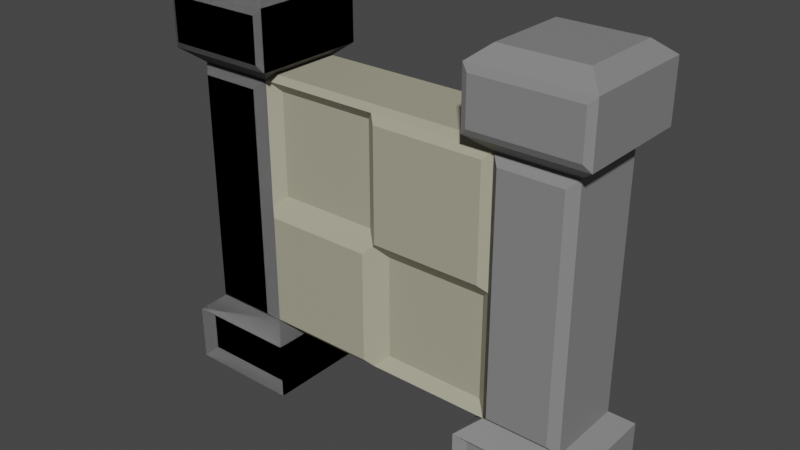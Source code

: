 # Source: part_1.blend  (saved by Blender 3.6.13; exported with 4.5.12 LTS)
import bpy
from mathutils import Matrix  # noqa: F401  (used for matrix-valued properties, if any)

bpy.ops.wm.read_factory_settings(use_empty=True)
scene = bpy.context.scene
scene.name = 'Scene'

# ---- collections
col_collection = bpy.data.collections.new('Collection'); scene.collection.children.link(col_collection)

# ---- materials (node trees are filled in below, after node groups)
mat_main = bpy.data.materials.new('main')
mat_main.use_transparent_shadow = False
mat_3 = bpy.data.materials.new('3')
mat_3.use_transparent_shadow = False

# ---- material node trees
mat_main.use_nodes = True; mat_main.node_tree.nodes.clear()
_N = mat_main.node_tree.nodes; _L = mat_main.node_tree.links
n0 = _N.new('ShaderNodeBsdfPrincipled'); n0.name = 'Principled BSDF'; n0.location = (10, 300)
n0.distribution = 'GGX'
n0.subsurface_method = 'RANDOM_WALK_SKIN'
n0.inputs[0].default_value = (0.233, 0.233, 0.233, 1.0)
n0.inputs[3].default_value = 1.45
n0.inputs[27].default_value = (0.0, 0.0, 0.0, 1.0)
n0.inputs[28].default_value = 1.0
n1 = _N.new('ShaderNodeOutputMaterial'); n1.name = 'Material Output'; n1.location = (300, 300)
_L.new(n0.outputs[0], n1.inputs[0])
n1.is_active_output = True
mat_3.use_nodes = True; mat_3.node_tree.nodes.clear()
_N = mat_3.node_tree.nodes; _L = mat_3.node_tree.links
n0 = _N.new('ShaderNodeBsdfPrincipled'); n0.name = 'Principled BSDF'; n0.location = (10, 300)
n0.distribution = 'GGX'
n0.subsurface_method = 'RANDOM_WALK_SKIN'
n0.inputs[0].default_value = (0.402, 0.3844, 0.2795, 1.0)
n0.inputs[3].default_value = 1.45
n0.inputs[27].default_value = (0.0, 0.0, 0.0, 1.0)
n0.inputs[28].default_value = 1.0
n1 = _N.new('ShaderNodeOutputMaterial'); n1.name = 'Material Output'; n1.location = (300, 300)
_L.new(n0.outputs[0], n1.inputs[0])
n1.is_active_output = True

# ---- world
world_world = bpy.data.worlds.new('World'); scene.world = world_world
world_world.use_nodes = True; world_world.node_tree.nodes.clear()
_N = world_world.node_tree.nodes; _L = world_world.node_tree.links
n0 = _N.new('ShaderNodeOutputWorld'); n0.name = 'World Output'; n0.location = (300, 300)
n1 = _N.new('ShaderNodeBackground'); n1.name = 'Background'; n1.location = (10, 300)
n1.inputs[0].default_value = (0.05088, 0.05088, 0.05088, 1.0)
_L.new(n1.outputs[0], n0.inputs[0])
n0.is_active_output = True
world_world.color = (0.05088, 0.05088, 0.05088)
world_world.use_sun_shadow = False
world_world.sun_shadow_jitter_overblur = 0.0

# ---- meshes
me_cube_002 = bpy.data.meshes.new('Cube.002')
me_cube_002.from_pydata([(-1.956, -1.06, 6.777), (-2.16, -0.6795, 5.631), (-2.127, 0.7133, 7.133), (-2.16, 0.6795, 5.631), (-3.724, -1.06, 6.777), (-3.52, -0.6795, 5.631), (-3.553, 0.7133, 7.133), (-3.52, 0.6795, 5.631), (-1.956, -1.06, 6.01), (-1.84, 1.0, 5.894), (-3.84, 1.0, 5.894), (-3.724, -1.06, 6.01), (-3.689, -0.8323, 0.151), (-3.371, -0.8159, 1.412), (-3.84, 1.0, 0.0), (-3.52, 0.6795, 1.263), (-1.991, -0.8323, 0.151), (-2.309, -0.8159, 1.412), (-1.84, 1.0, 0.0), (-1.945, 0.5938, 1.479), (-3.689, -0.8323, 0.849), (-3.84, 1.0, 1.0), (-1.84, 1.0, 1.0), (-1.991, -0.8323, 0.849), (-3.371, -0.8159, 5.481), (-3.52, 0.6795, 5.63), (-1.945, 0.5938, 5.414), (-2.309, -0.8159, 5.481), (1.944, 0.5938, 1.479), (1.97, -0.5168, 1.453), (1.944, 0.5938, 5.414), (2.036, -0.7886, 5.506), (2.309, -0.8159, 1.412), (2.309, -0.8159, 5.481), (-2.037, -0.7886, 1.387), (-3.52, -0.6795, 1.263), (-1.971, -0.5168, 5.44), (-3.52, -0.6795, 5.63), (2.16, -0.6795, 1.263), (2.16, -0.6795, 5.63), (0.1894, -0.5168, 1.453), (-0.1901, -0.5168, 5.44), (-0.0003576, 0.5938, 5.414), (-0.0003576, 0.5938, 1.479), (-1.971, -0.5168, 3.636), (-3.52, -0.6795, 3.447), (-3.52, 0.6795, 3.447), (-1.945, 0.5938, 3.447), (1.97, -0.5168, 3.257), (1.944, 0.5938, 3.447), (-2.309, -0.8159, 3.447), (-3.371, -0.8159, 3.447), (0.1894, -0.5168, 3.257), (-2.037, -0.7886, 3.323), (-2.095, -0.6143, 5.747), (-0.1242, -0.7886, 1.387), (2.074, -0.5933, 1.185), (0.1235, -0.7886, 5.506), (2.036, -0.7886, 3.57), (-0.1242, -0.7886, 3.323), (-0.1901, -0.5168, 3.636), (2.16, -0.6795, 3.447), (2.095, -0.6143, 5.747), (-2.074, -0.5933, 1.185), (-0.0003576, -0.5933, 1.185), (-0.0003576, -0.6143, 5.747), (-2.16, -0.6795, 3.447), (-0.0003576, -0.6795, 3.447), (0.1235, -0.7886, 3.57), (-2.16, 0.6795, 3.447), (-2.074, 0.5933, 1.185), (2.16, 0.6795, 3.447), (2.074, 0.5933, 1.185), (-0.0003576, 0.6143, 5.747), (-2.095, 0.6143, 5.747), (-0.0003576, 0.5933, 1.185), (2.095, 0.6143, 5.747), (-2.127, -0.7133, 7.133), (-1.84, -1.0, 5.894), (-3.84, -1.0, 5.894), (-3.553, -0.7133, 7.133), (-1.84, 1.0, 6.894), (-1.84, -1.0, 6.894), (-3.84, 1.0, 6.894), (-3.84, -1.0, 6.894), (-2.16, 0.6795, 5.63), (-2.16, -0.6795, 5.63), (2.16, 0.6795, 5.63), (2.16, -0.6795, 5.63), (-0.0003576, -0.6795, 5.63), (-0.0003576, 0.6795, 5.63), (-2.16, 0.6795, 1.263), (-2.16, -0.6795, 1.263), (2.16, 0.6795, 1.263), (2.16, -0.6795, 1.263), (-0.0003576, -0.6795, 1.263), (-0.0003576, 0.6795, 1.263), (-3.84, -1.0, 0.0), (-3.84, -1.0, 1.0), (-1.84, -1.0, 1.0), (-1.84, -1.0, 0.0)], [], [(82, 78, 9, 81), (81, 9, 10, 83), (83, 10, 79, 84), (4, 11, 8, 0), (2, 6, 80, 77), (1, 3, 9, 78), (3, 7, 10, 9), (7, 5, 79, 10), (5, 1, 78, 79), (97, 98, 21, 14), (14, 21, 22, 18), (18, 22, 99, 100), (16, 23, 20, 12), (14, 18, 100, 97), (50, 17, 92, 66, 86, 27), (35, 15, 21, 98), (15, 91, 22, 21), (91, 92, 99, 22), (92, 35, 98, 99), (85, 25, 37, 86), (75, 72, 56, 64, 63, 70), (52, 40, 29, 48), (51, 24, 37, 45, 35, 13), (65, 62, 76, 73, 74, 54), (17, 13, 35, 92), (24, 27, 86, 37), (46, 25, 85, 69, 91, 15), (50, 27, 24, 51, 13, 17), (32, 33, 39, 38), (53, 34, 55, 59), (36, 44, 60, 41), (19, 47, 26, 42, 30, 49, 28, 43), (57, 68, 58, 31), (45, 37, 25, 46, 15, 35), (44, 36, 86, 66), (29, 40, 95, 94), (36, 41, 89, 86), (41, 60, 67, 89), (48, 29, 94, 61), (40, 52, 67, 95), (60, 44, 66, 67), (52, 48, 61, 67), (31, 58, 61, 88), (55, 34, 92, 95), (57, 31, 88, 89), (68, 57, 89, 67), (34, 53, 66, 92), (59, 55, 95, 67), (53, 59, 67, 66), (58, 68, 67, 61), (47, 19, 91, 69), (28, 49, 71, 93), (42, 26, 85, 90), (19, 43, 96, 91), (30, 42, 90, 87), (43, 28, 93, 96), (26, 47, 69, 85), (49, 30, 87, 71), (0, 8, 78, 82), (11, 4, 84, 79), (4, 0, 82, 84), (8, 11, 79, 78), (2, 77, 82, 81), (6, 2, 81, 83), (80, 6, 83, 84), (77, 80, 84, 82), (54, 74, 85, 86), (76, 62, 88, 87), (65, 54, 86, 89), (74, 73, 90, 85), (62, 65, 89, 88), (73, 76, 87, 90), (70, 63, 92, 91), (56, 72, 93, 94), (64, 56, 94, 95), (75, 70, 91, 96), (63, 64, 95, 92), (72, 75, 96, 93), (12, 20, 98, 97), (23, 16, 100, 99), (16, 12, 97, 100), (20, 23, 99, 98)])
me_cube_002.polygons.foreach_set('material_index', [0, 0, 0, 0, 0, 0, 0, 0, 0, 0, 0, 0, 0, 0, 0, 0, 0, 0, 0, 0, 1, 1, 0, 1, 0, 0, 0, 0, 0, 1, 1, 1, 1, 0, 1, 1, 1, 1, 1, 1, 1, 1, 1, 1, 1, 1, 1, 1, 1, 1, 1, 1, 1, 1, 1, 1, 1, 1, 0, 0, 0, 0, 0, 0, 0, 0, 1, 1, 1, 1, 1, 1, 1, 1, 1, 1, 1, 1, 0, 0, 0, 0])
_uv = me_cube_002.uv_layers.new(name='UVMap')
_uv.uv.foreach_set('vector', [0.375, 0.0, 0.625, 0.0, 0.625, 0.25, 0.375, 0.25, 0.375, 0.25, 0.625, 0.25, 0.625, 0.5, 0.375, 0.5, 0.375, 0.5, 0.625, 0.5, 0.625, 0.75, 0.375, 0.75, 0.4041, 0.7646, 0.5959, 0.7646, 0.5959, 0.9854, 0.4041, 0.9854, 0.1608, 0.5358, 0.3392, 0.5358, 0.3392, 0.7142, 0.1608, 0.7142, 0.8349, 0.7099, 0.8349, 0.5401, 0.875, 0.5, 0.875, 0.75, 0.8349, 0.5401, 0.6651, 0.5401, 0.625, 0.5, 0.875, 0.5, 0.6651, 0.5401, 0.6651, 0.7099, 0.625, 0.75, 0.625, 0.5, 0.6651, 0.7099, 0.8349, 0.7099, 0.875, 0.75, 0.625, 0.75, 0.375, 0.0, 0.625, 0.0, 0.625, 0.25, 0.375, 0.25, 0.375, 0.25, 0.625, 0.25, 0.625, 0.5, 0.375, 0.5, 0.375, 0.5, 0.625, 0.5, 0.625, 0.75, 0.375, 0.75, 0.4127, 0.7689, 0.5873, 0.7689, 0.5873, 0.9811, 0.4127, 0.9811, 0.125, 0.5, 0.375, 0.5, 0.375, 0.75, 0.125, 0.75, 0.6837, 0.7099, 0.6837, 0.7099, 0.6651, 0.7099, 0.6651, 0.7099, 0.6651, 0.7099, 0.6837, 0.7099, 0.8349, 0.7099, 0.8349, 0.5401, 0.875, 0.5, 0.875, 0.75, 0.8349, 0.5401, 0.6651, 0.5401, 0.625, 0.5, 0.875, 0.5, 0.6651, 0.5401, 0.6651, 0.7099, 0.625, 0.75, 0.625, 0.5, 0.6651, 0.7099, 0.8349, 0.7099, 0.875, 0.75, 0.625, 0.75, 0.6651, 0.5401, 0.8349, 0.5401, 0.8349, 0.7099, 0.6651, 0.7099, 0.6651, 0.5508, 0.6651, 0.5508, 0.6651, 0.6992, 0.6651, 0.6992, 0.6651, 0.6992, 0.6651, 0.5508, 0.6651, 0.7099, 0.6651, 0.7099, 0.6651, 0.7099, 0.6651, 0.7099, 0.8163, 0.7099, 0.8163, 0.7099, 0.8349, 0.7099, 0.8349, 0.7099, 0.8349, 0.7099, 0.8163, 0.7099, 0.6651, 0.7018, 0.6651, 0.7018, 0.6651, 0.5482, 0.6651, 0.5482, 0.6651, 0.5482, 0.6651, 0.7018, 0.6837, 0.7099, 0.8163, 0.7099, 0.8349, 0.7099, 0.6651, 0.7099, 0.8163, 0.7099, 0.6837, 0.7099, 0.6651, 0.7099, 0.8349, 0.7099, 0.8349, 0.5401, 0.8349, 0.5401, 0.6651, 0.5401, 0.6651, 0.5401, 0.6651, 0.5401, 0.8349, 0.5401, 0.6837, 0.7099, 0.6837, 0.7099, 0.8163, 0.7099, 0.8163, 0.7099, 0.8163, 0.7099, 0.6837, 0.7099, 0.8163, 0.7099, 0.8163, 0.7099, 0.8349, 0.7099, 0.8349, 0.7099, 0.6651, 0.7099, 0.6651, 0.7099, 0.6651, 0.7099, 0.6651, 0.7099, 0.6651, 0.7099, 0.6651, 0.7099, 0.6651, 0.7099, 0.6651, 0.7099, 0.6651, 0.5401, 0.6651, 0.5401, 0.6651, 0.5401, 0.6651, 0.5401, 0.6651, 0.5401, 0.6651, 0.5401, 0.6651, 0.5401, 0.6651, 0.5401, 0.6651, 0.7099, 0.6651, 0.7099, 0.6651, 0.7099, 0.6651, 0.7099, 0.8349, 0.7099, 0.8349, 0.7099, 0.8349, 0.5401, 0.8349, 0.5401, 0.8349, 0.5401, 0.8349, 0.7099, 0.6651, 0.7099, 0.6651, 0.7099, 0.6651, 0.7099, 0.6651, 0.7099, 0.6651, 0.7099, 0.6651, 0.7099, 0.6651, 0.7099, 0.6651, 0.7099, 0.6651, 0.7099, 0.6651, 0.7099, 0.6651, 0.7099, 0.6651, 0.7099, 0.6651, 0.7099, 0.6651, 0.7099, 0.6651, 0.7099, 0.6651, 0.7099, 0.6651, 0.7099, 0.6651, 0.7099, 0.6651, 0.7099, 0.6651, 0.7099, 0.6651, 0.7099, 0.6651, 0.7099, 0.6651, 0.7099, 0.6651, 0.7099, 0.6651, 0.7099, 0.6651, 0.7099, 0.6651, 0.7099, 0.6651, 0.7099, 0.6651, 0.7099, 0.6651, 0.7099, 0.6651, 0.7099, 0.6651, 0.7099, 0.6651, 0.7099, 0.6651, 0.7099, 0.6651, 0.7099, 0.6651, 0.7099, 0.6651, 0.7099, 0.6651, 0.7099, 0.6651, 0.7099, 0.6651, 0.7099, 0.6651, 0.7099, 0.6651, 0.7099, 0.6651, 0.7099, 0.6651, 0.7099, 0.6651, 0.7099, 0.6651, 0.7099, 0.6651, 0.7099, 0.6651, 0.7099, 0.6651, 0.7099, 0.6651, 0.7099, 0.6651, 0.7099, 0.6651, 0.7099, 0.6651, 0.7099, 0.6651, 0.7099, 0.6651, 0.7099, 0.6651, 0.7099, 0.6651, 0.7099, 0.6651, 0.7099, 0.6651, 0.7099, 0.6651, 0.7099, 0.6651, 0.7099, 0.6651, 0.7099, 0.6651, 0.7099, 0.6651, 0.7099, 0.6651, 0.5401, 0.6651, 0.5401, 0.6651, 0.5401, 0.6651, 0.5401, 0.6651, 0.5401, 0.6651, 0.5401, 0.6651, 0.5401, 0.6651, 0.5401, 0.6651, 0.5401, 0.6651, 0.5401, 0.6651, 0.5401, 0.6651, 0.5401, 0.6651, 0.5401, 0.6651, 0.5401, 0.6651, 0.5401, 0.6651, 0.5401, 0.6651, 0.5401, 0.6651, 0.5401, 0.6651, 0.5401, 0.6651, 0.5401, 0.6651, 0.5401, 0.6651, 0.5401, 0.6651, 0.5401, 0.6651, 0.5401, 0.6651, 0.5401, 0.6651, 0.5401, 0.6651, 0.5401, 0.6651, 0.5401, 0.6651, 0.5401, 0.6651, 0.5401, 0.6651, 0.5401, 0.6651, 0.5401, 0.4041, 0.9854, 0.5959, 0.9854, 0.625, 1.0, 0.375, 1.0, 0.5959, 0.7646, 0.4041, 0.7646, 0.375, 0.75, 0.625, 0.75, 0.4041, 0.7646, 0.4041, 0.9854, 0.375, 1.0, 0.375, 0.75, 0.5959, 0.9854, 0.5959, 0.7646, 0.625, 0.75, 0.625, 1.0, 0.1608, 0.5358, 0.1608, 0.7142, 0.125, 0.75, 0.125, 0.5, 0.3392, 0.5358, 0.1608, 0.5358, 0.125, 0.5, 0.375, 0.5, 0.3392, 0.7142, 0.3392, 0.5358, 0.375, 0.5, 0.375, 0.75, 0.1608, 0.7142, 0.3392, 0.7142, 0.375, 0.75, 0.125, 0.75, 0.6651, 0.7018, 0.6651, 0.5482, 0.6651, 0.5401, 0.6651, 0.7099, 0.6651, 0.5482, 0.6651, 0.7018, 0.6651, 0.7099, 0.6651, 0.5401, 0.6651, 0.7018, 0.6651, 0.7018, 0.6651, 0.7099, 0.6651, 0.7099, 0.6651, 0.5482, 0.6651, 0.5482, 0.6651, 0.5401, 0.6651, 0.5401, 0.6651, 0.7018, 0.6651, 0.7018, 0.6651, 0.7099, 0.6651, 0.7099, 0.6651, 0.5482, 0.6651, 0.5482, 0.6651, 0.5401, 0.6651, 0.5401, 0.6651, 0.5508, 0.6651, 0.6992, 0.6651, 0.7099, 0.6651, 0.5401, 0.6651, 0.6992, 0.6651, 0.5508, 0.6651, 0.5401, 0.6651, 0.7099, 0.6651, 0.6992, 0.6651, 0.6992, 0.6651, 0.7099, 0.6651, 0.7099, 0.6651, 0.5508, 0.6651, 0.5508, 0.6651, 0.5401, 0.6651, 0.5401, 0.6651, 0.6992, 0.6651, 0.6992, 0.6651, 0.7099, 0.6651, 0.7099, 0.6651, 0.5508, 0.6651, 0.5508, 0.6651, 0.5401, 0.6651, 0.5401, 0.4127, 0.9811, 0.5873, 0.9811, 0.625, 1.0, 0.375, 1.0, 0.5873, 0.7689, 0.4127, 0.7689, 0.375, 0.75, 0.625, 0.75, 0.4127, 0.7689, 0.4127, 0.9811, 0.375, 1.0, 0.375, 0.75, 0.5873, 0.9811, 0.5873, 0.7689, 0.625, 0.75, 0.625, 1.0])
me_cube_002.materials.append(mat_main)
me_cube_002.materials.append(mat_3)
me_cube_002.update()
me_cube_004 = bpy.data.meshes.new('Cube.004')
me_cube_004.from_pydata([(-1.956, -1.06, 6.777), (-2.16, -0.6795, 5.631), (-2.127, 0.7133, 7.133), (-2.16, 0.6795, 5.631), (-3.724, -1.06, 6.777), (-3.52, -0.6795, 5.631), (-3.553, 0.7133, 7.133), (-3.52, 0.6795, 5.631), (-1.956, -1.06, 6.01), (-1.84, 1.0, 5.894), (-3.84, 1.0, 5.894), (-3.724, -1.06, 6.01), (-3.689, -0.8323, 0.151), (-3.371, -0.8159, 1.412), (-3.84, 1.0, 0.0), (-3.52, 0.6795, 1.263), (-1.991, -0.8323, 0.151), (-2.309, -0.8159, 1.412), (-1.84, 1.0, 0.0), (-3.689, -0.8323, 0.849), (-3.84, 1.0, 1.0), (-1.84, 1.0, 1.0), (-1.991, -0.8323, 0.849), (-3.371, -0.8159, 5.481), (-3.52, 0.6795, 5.63), (-2.309, -0.8159, 5.481), (3.724, -1.06, 6.777), (3.52, -0.6795, 5.631), (3.553, 0.7133, 7.133), (3.52, 0.6795, 5.631), (1.956, -1.06, 6.777), (2.16, -0.6795, 5.631), (2.127, 0.7133, 7.133), (2.16, 0.6795, 5.631), (3.724, -1.06, 6.01), (3.84, 1.0, 5.894), (1.84, 1.0, 5.894), (1.956, -1.06, 6.01), (1.991, -0.8323, 0.151), (2.309, -0.8159, 1.412), (1.84, 1.0, 0.0), (2.16, 0.6795, 1.263), (3.689, -0.8323, 0.151), (3.52, -0.6795, 1.263), (3.84, 1.0, 0.0), (3.52, 0.6795, 1.263), (1.991, -0.8323, 0.849), (1.84, 1.0, 1.0), (3.84, 1.0, 1.0), (3.689, -0.8323, 0.849), (2.309, -0.8159, 5.481), (2.16, 0.6795, 5.63), (3.52, 0.6795, 5.63), (3.52, -0.6795, 5.63), (-3.52, -0.6795, 1.263), (-3.52, -0.6795, 5.63), (2.16, -0.6795, 1.263), (3.371, -0.8159, 1.412), (2.16, -0.6795, 5.63), (3.371, -0.8159, 5.481), (-3.52, -0.6795, 3.447), (-3.52, 0.6795, 3.447), (-2.309, -0.8159, 3.447), (-3.371, -0.8159, 3.447), (-2.095, -0.6143, 5.747), (2.095, -0.6143, 5.747), (-2.16, -0.6795, 3.447), (-2.16, 0.6795, 3.447), (-2.095, 0.6143, 5.747), (2.095, 0.6143, 5.747), (-2.127, -0.7133, 7.133), (-1.84, -1.0, 5.894), (-3.84, -1.0, 5.894), (-3.553, -0.7133, 7.133), (3.553, -0.7133, 7.133), (3.84, -1.0, 5.894), (1.84, -1.0, 5.894), (2.127, -0.7133, 7.133), (-1.84, 1.0, 6.894), (-1.84, -1.0, 6.894), (-3.84, 1.0, 6.894), (-3.84, -1.0, 6.894), (3.84, 1.0, 6.894), (3.84, -1.0, 6.894), (1.84, 1.0, 6.894), (1.84, -1.0, 6.894), (-2.16, 0.6795, 5.63), (-2.16, -0.6795, 5.63), (2.16, 0.6795, 5.63), (2.16, -0.6795, 5.63), (-2.16, 0.6795, 1.263), (-2.16, -0.6795, 1.263), (2.16, 0.6795, 1.263), (2.16, -0.6795, 1.263), (-3.84, -1.0, 0.0), (-3.84, -1.0, 1.0), (-1.84, -1.0, 1.0), (-1.84, -1.0, 0.0), (1.84, -1.0, 0.0), (1.84, -1.0, 1.0), (3.84, -1.0, 1.0), (3.84, -1.0, 0.0)], [], [(79, 71, 9, 78), (78, 9, 10, 80), (80, 10, 72, 81), (4, 11, 8, 0), (2, 6, 73, 70), (1, 3, 9, 71), (3, 7, 10, 9), (7, 5, 72, 10), (5, 1, 71, 72), (94, 95, 20, 14), (14, 20, 21, 18), (18, 21, 96, 97), (16, 22, 19, 12), (14, 18, 97, 94), (62, 17, 91, 66, 87, 25), (54, 15, 20, 95), (15, 90, 21, 20), (90, 91, 96, 21), (91, 54, 95, 96), (86, 24, 55, 87), (63, 23, 55, 60, 54, 13), (82, 35, 36, 84), (84, 36, 76, 85), (30, 37, 34, 26), (28, 32, 77, 74), (29, 33, 36, 35), (33, 31, 76, 36), (31, 27, 75, 76), (98, 99, 47, 40), (40, 47, 48, 44), (42, 49, 46, 38), (40, 44, 101, 98), (39, 57, 59, 50), (56, 41, 47, 99), (41, 45, 48, 47), (43, 56, 99, 100), (52, 51, 58, 53), (45, 41, 51, 52), (41, 56, 58, 51), (17, 13, 54, 91), (23, 25, 87, 55), (61, 24, 86, 67, 90, 15), (62, 25, 23, 63, 13, 17), (57, 39, 56, 43), (50, 59, 53, 58), (59, 57, 43, 53), (39, 50, 58, 56), (53, 43, 45, 52), (48, 45, 43, 100), (44, 48, 100, 101), (75, 27, 29, 35), (82, 83, 75, 35), (60, 55, 24, 61, 15, 54), (0, 8, 71, 79), (11, 4, 81, 72), (4, 0, 79, 81), (8, 11, 72, 71), (26, 34, 75, 83), (37, 30, 85, 76), (30, 26, 83, 85), (34, 37, 76, 75), (2, 70, 79, 78), (6, 2, 78, 80), (73, 6, 80, 81), (70, 73, 81, 79), (28, 74, 83, 82), (32, 28, 82, 84), (77, 32, 84, 85), (74, 77, 85, 83), (64, 68, 86, 87), (69, 65, 89, 88), (12, 19, 95, 94), (22, 16, 97, 96), (16, 12, 94, 97), (19, 22, 96, 95), (38, 46, 99, 98), (49, 42, 101, 100), (42, 38, 98, 101), (46, 49, 100, 99), (90, 67, 86, 87, 66, 91), (93, 92, 88, 89)])
me_cube_004.polygons.foreach_set('material_index', [0, 0, 0, 0, 0, 0, 0, 0, 0, 0, 0, 0, 0, 0, 0, 0, 0, 0, 0, 0, 0, 0, 0, 0, 0, 0, 0, 0, 0, 0, 0, 0, 0, 0, 0, 0, 0, 0, 0, 0, 0, 0, 0, 0, 0, 0, 0, 0, 0, 0, 0, 0, 0, 0, 0, 0, 0, 0, 0, 0, 0, 0, 0, 0, 0, 0, 0, 0, 0, 1, 1, 0, 0, 0, 0, 0, 0, 0, 0, 0, 0])
_uv = me_cube_004.uv_layers.new(name='UVMap')
_uv.uv.foreach_set('vector', [0.375, 0.0, 0.625, 0.0, 0.625, 0.25, 0.375, 0.25, 0.375, 0.25, 0.625, 0.25, 0.625, 0.5, 0.375, 0.5, 0.375, 0.5, 0.625, 0.5, 0.625, 0.75, 0.375, 0.75, 0.4041, 0.7646, 0.5959, 0.7646, 0.5959, 0.9854, 0.4041, 0.9854, 0.1608, 0.5358, 0.3392, 0.5358, 0.3392, 0.7142, 0.1608, 0.7142, 0.8349, 0.7099, 0.8349, 0.5401, 0.875, 0.5, 0.875, 0.75, 0.8349, 0.5401, 0.6651, 0.5401, 0.625, 0.5, 0.875, 0.5, 0.6651, 0.5401, 0.6651, 0.7099, 0.625, 0.75, 0.625, 0.5, 0.6651, 0.7099, 0.8349, 0.7099, 0.875, 0.75, 0.625, 0.75, 0.375, 0.0, 0.625, 0.0, 0.625, 0.25, 0.375, 0.25, 0.375, 0.25, 0.625, 0.25, 0.625, 0.5, 0.375, 0.5, 0.375, 0.5, 0.625, 0.5, 0.625, 0.75, 0.375, 0.75, 0.4127, 0.7689, 0.5873, 0.7689, 0.5873, 0.9811, 0.4127, 0.9811, 0.125, 0.5, 0.375, 0.5, 0.375, 0.75, 0.125, 0.75, 0.6837, 0.7099, 0.6837, 0.7099, 0.6651, 0.7099, 0.6651, 0.7099, 0.6651, 0.7099, 0.6837, 0.7099, 0.8349, 0.7099, 0.8349, 0.5401, 0.875, 0.5, 0.875, 0.75, 0.8349, 0.5401, 0.6651, 0.5401, 0.625, 0.5, 0.875, 0.5, 0.6651, 0.5401, 0.6651, 0.7099, 0.625, 0.75, 0.625, 0.5, 0.6651, 0.7099, 0.8349, 0.7099, 0.875, 0.75, 0.625, 0.75, 0.6651, 0.5401, 0.8349, 0.5401, 0.8349, 0.7099, 0.6651, 0.7099, 0.8163, 0.7099, 0.8163, 0.7099, 0.8349, 0.7099, 0.8349, 0.7099, 0.8349, 0.7099, 0.8163, 0.7099, 0.375, 0.25, 0.625, 0.25, 0.625, 0.5, 0.375, 0.5, 0.375, 0.5, 0.625, 0.5, 0.625, 0.75, 0.375, 0.75, 0.4041, 0.7646, 0.5959, 0.7646, 0.5959, 0.9854, 0.4041, 0.9854, 0.1608, 0.5358, 0.3392, 0.5358, 0.3392, 0.7142, 0.1608, 0.7142, 0.8349, 0.5401, 0.6651, 0.5401, 0.625, 0.5, 0.875, 0.5, 0.6651, 0.5401, 0.6651, 0.7099, 0.625, 0.75, 0.625, 0.5, 0.6651, 0.7099, 0.8349, 0.7099, 0.875, 0.75, 0.625, 0.75, 0.375, 0.0, 0.625, 0.0, 0.625, 0.25, 0.375, 0.25, 0.375, 0.25, 0.625, 0.25, 0.625, 0.5, 0.375, 0.5, 0.4127, 0.7689, 0.5873, 0.7689, 0.5873, 0.9811, 0.4127, 0.9811, 0.125, 0.5, 0.375, 0.5, 0.375, 0.75, 0.125, 0.75, 0.8163, 0.7099, 0.6837, 0.7099, 0.6837, 0.7099, 0.8163, 0.7099, 0.8349, 0.7099, 0.8349, 0.5401, 0.875, 0.5, 0.875, 0.75, 0.8349, 0.5401, 0.6651, 0.5401, 0.625, 0.5, 0.875, 0.5, 0.6651, 0.7099, 0.8349, 0.7099, 0.875, 0.75, 0.625, 0.75, 0.6651, 0.5401, 0.8349, 0.5401, 0.8349, 0.7099, 0.6651, 0.7099, 0.6651, 0.5401, 0.8349, 0.5401, 0.8349, 0.5401, 0.6651, 0.5401, 0.8349, 0.5401, 0.8349, 0.7099, 0.8349, 0.7099, 0.8349, 0.5401, 0.6837, 0.7099, 0.8163, 0.7099, 0.8349, 0.7099, 0.6651, 0.7099, 0.8163, 0.7099, 0.6837, 0.7099, 0.6651, 0.7099, 0.8349, 0.7099, 0.8349, 0.5401, 0.8349, 0.5401, 0.6651, 0.5401, 0.6651, 0.5401, 0.6651, 0.5401, 0.8349, 0.5401, 0.6837, 0.7099, 0.6837, 0.7099, 0.8163, 0.7099, 0.8163, 0.7099, 0.8163, 0.7099, 0.6837, 0.7099, 0.6837, 0.7099, 0.8163, 0.7099, 0.8349, 0.7099, 0.6651, 0.7099, 0.8163, 0.7099, 0.6837, 0.7099, 0.6651, 0.7099, 0.8349, 0.7099, 0.6837, 0.7099, 0.6837, 0.7099, 0.6651, 0.7099, 0.6651, 0.7099, 0.8163, 0.7099, 0.8163, 0.7099, 0.8349, 0.7099, 0.8349, 0.7099, 0.6651, 0.7099, 0.6651, 0.7099, 0.6651, 0.5401, 0.6651, 0.5401, 0.625, 0.5, 0.6651, 0.5401, 0.6651, 0.7099, 0.625, 0.75, 0.375, 0.5, 0.625, 0.5, 0.625, 0.75, 0.375, 0.75, 0.875, 0.75, 0.8349, 0.7099, 0.8349, 0.5401, 0.875, 0.5, 0.375, 0.25, 0.375, 1.0, 0.875, 0.75, 0.625, 0.25, 0.8349, 0.7099, 0.8349, 0.7099, 0.8349, 0.5401, 0.8349, 0.5401, 0.8349, 0.5401, 0.8349, 0.7099, 0.4041, 0.9854, 0.5959, 0.9854, 0.625, 1.0, 0.375, 1.0, 0.5959, 0.7646, 0.4041, 0.7646, 0.375, 0.75, 0.625, 0.75, 0.4041, 0.7646, 0.4041, 0.9854, 0.375, 1.0, 0.375, 0.75, 0.5959, 0.9854, 0.5959, 0.7646, 0.625, 0.75, 0.625, 1.0, 0.4041, 0.9854, 0.5959, 0.9854, 0.625, 1.0, 0.375, 1.0, 0.5959, 0.7646, 0.4041, 0.7646, 0.375, 0.75, 0.625, 0.75, 0.4041, 0.7646, 0.4041, 0.9854, 0.375, 1.0, 0.375, 0.75, 0.5959, 0.9854, 0.5959, 0.7646, 0.625, 0.75, 0.625, 1.0, 0.1608, 0.5358, 0.1608, 0.7142, 0.125, 0.75, 0.125, 0.5, 0.3392, 0.5358, 0.1608, 0.5358, 0.125, 0.5, 0.375, 0.5, 0.3392, 0.7142, 0.3392, 0.5358, 0.375, 0.5, 0.375, 0.75, 0.1608, 0.7142, 0.3392, 0.7142, 0.375, 0.75, 0.125, 0.75, 0.1608, 0.5358, 0.1608, 0.7142, 0.125, 0.75, 0.125, 0.5, 0.3392, 0.5358, 0.1608, 0.5358, 0.125, 0.5, 0.375, 0.5, 0.3392, 0.7142, 0.3392, 0.5358, 0.375, 0.5, 0.375, 0.75, 0.1608, 0.7142, 0.3392, 0.7142, 0.375, 0.75, 0.125, 0.75, 0.6651, 0.7018, 0.6651, 0.5482, 0.6651, 0.5401, 0.6651, 0.7099, 0.6651, 0.5482, 0.6651, 0.7018, 0.6651, 0.7099, 0.6651, 0.5401, 0.4127, 0.9811, 0.5873, 0.9811, 0.625, 1.0, 0.375, 1.0, 0.5873, 0.7689, 0.4127, 0.7689, 0.375, 0.75, 0.625, 0.75, 0.4127, 0.7689, 0.4127, 0.9811, 0.375, 1.0, 0.375, 0.75, 0.5873, 0.9811, 0.5873, 0.7689, 0.625, 0.75, 0.625, 1.0, 0.4127, 0.9811, 0.5873, 0.9811, 0.625, 1.0, 0.375, 1.0, 0.5873, 0.7689, 0.4127, 0.7689, 0.375, 0.75, 0.625, 0.75, 0.4127, 0.7689, 0.4127, 0.9811, 0.375, 1.0, 0.375, 0.75, 0.5873, 0.9811, 0.5873, 0.7689, 0.625, 0.75, 0.625, 1.0, 0.0, 0.0, 0.0, 0.0, 0.0, 0.0, 0.0, 0.0, 0.0, 0.0, 0.0, 0.0, 0.6651, 0.7099, 0.6651, 0.5401, 0.6651, 0.5401, 0.6651, 0.7099])
me_cube_004.materials.append(mat_main)
me_cube_004.materials.append(mat_3)
me_cube_004.update()
me_cube_005 = bpy.data.meshes.new('Cube.005')
me_cube_005.from_pydata([(0.09998, -0.9318, -1.026), (0.09998, -1.032, -0.9265), (-1.633e-05, -0.9318, -0.9265), (0.09998, -1.032, 0.8735), (0.09998, -0.9318, 0.9735), (-1.633e-05, -0.9318, 0.8735), (0.09998, 0.8682, -1.026), (-1.633e-05, 0.8682, -0.9265), (0.09998, 0.9682, -0.9265), (0.09998, 0.8682, 0.9735), (0.09998, 0.9682, 0.8735), (-1.633e-05, 0.8682, 0.8735), (1.9, -0.9318, -1.026), (2.0, -0.9318, -0.9265), (1.9, -1.032, -0.9265), (1.9, -0.9318, 0.9735), (1.9, -1.032, 0.8735), (2.0, -0.9318, 0.8735), (1.9, 0.8682, -1.026), (1.9, 0.9682, -0.9265), (2.0, 0.8682, -0.9265), (1.9, 0.8682, 0.9735), (2.0, 0.8682, 0.8735), (1.9, 0.9682, 0.8735), (0.1786, -1.032, 0.8735), (0.5357, -1.032, 0.8735), (0.3928, -1.032, 0.8735), (1.107, -1.032, 0.8735), (0.75, -1.032, 0.8735), (1.464, -1.032, 0.8735), (1.25, -1.032, 0.8735), (1.821, -1.032, 0.8735), (1.821, -1.032, -0.8258), (1.607, -1.032, 0.8735), (0.8928, -1.032, 0.8735), (0.1786, -1.032, -0.8258), (0.3928, -1.032, -0.8258), (0.5357, -1.032, -0.8258), (0.75, -1.032, -0.8258), (1.25, -1.032, -0.8258), (1.107, -1.032, -0.8258), (0.8928, -1.032, -0.8258), (1.464, -1.032, -0.8258), (1.607, -1.032, -0.8258), (0.1786, 0.9682, -0.8258), (0.1786, 0.9682, 0.8735), (0.5357, 0.9682, 0.8735), (0.3928, 0.9682, 0.8735), (1.107, 0.9682, 0.8735), (0.75, 0.9682, 0.8735), (0.8928, 0.9682, 0.8735), (1.464, 0.9682, 0.8735), (1.25, 0.9682, 0.8735), (1.821, 0.9682, 0.8735), (1.607, 0.9682, 0.8735), (0.3928, 0.9682, -0.8258), (0.5357, 0.9682, -0.8258), (0.75, 0.9682, -0.8258), (0.8928, 0.9682, -0.8258), (1.107, 0.9682, -0.8258), (1.464, 0.9682, -0.8258), (1.607, 0.9682, -0.8258), (1.25, 0.9682, -0.8258), (1.821, 0.9682, -0.8258), (0.1786, 0.9674, 0.8744), (0.3928, 0.9674, 0.8744), (0.5357, 0.9674, 0.8744), (0.75, 0.9674, 0.8744), (0.8928, 0.9674, 0.8744), (1.107, 0.9674, 0.8744), (1.25, 0.9674, 0.8744), (1.607, 0.9674, 0.8744), (1.821, 0.9674, 0.8744), (1.464, 0.9674, 0.8744), (0.1786, -1.031, 0.8744), (0.3928, -1.031, 0.8744), (0.8928, -1.031, 0.8744), (0.75, -1.031, 0.8744), (0.5357, -1.031, 0.8744), (1.107, -1.031, 0.8744), (1.464, -1.031, 0.8744), (1.25, -1.031, 0.8744), (1.607, -1.031, 0.8744), (1.821, -1.031, 0.8744)], [], [(3, 1, 14, 16, 31, 32, 43, 33, 29, 42, 39, 30, 27, 40, 41, 34, 28, 38, 37, 25, 26, 36, 35, 24), (20, 22, 17, 13), (21, 9, 4, 15), (2, 5, 11, 7), (23, 19, 8, 10, 45, 44, 55, 47, 46, 56, 57, 49, 50, 58, 59, 48, 52, 62, 60, 51, 54, 61, 63, 53), (2, 0, 1), (5, 3, 4), (7, 8, 6), (11, 9, 10), (12, 13, 14), (15, 16, 17), (19, 20, 18), (23, 21, 22), (6, 0, 2, 7), (1, 3, 5, 2), (4, 9, 11, 5), (10, 8, 7, 11), (18, 6, 8, 19), (10, 9, 21, 23, 53, 72, 71, 54, 51, 73, 70, 52, 48, 69, 68, 50, 49, 67, 66, 46, 47, 65, 64, 45), (22, 20, 19, 23), (12, 18, 20, 13), (21, 15, 17, 22), (16, 14, 13, 17), (0, 12, 14, 1), (83, 31, 16, 15, 4, 3, 24, 74, 75, 26, 25, 78, 77, 28, 34, 76, 79, 27, 30, 81, 80, 29, 33, 82), (6, 18, 12, 0), (34, 41, 58, 50, 68, 76), (59, 40, 27, 79, 69, 48), (58, 41, 40, 59), (68, 69, 79, 76), (30, 39, 62, 52, 70, 81), (60, 42, 29, 80, 73, 51), (62, 39, 42, 60), (70, 73, 80, 81), (25, 37, 56, 46, 66, 78), (67, 49, 57, 38, 28, 77), (56, 37, 38, 57), (66, 67, 77, 78), (24, 35, 44, 45, 64, 74), (65, 47, 55, 36, 26, 75), (44, 35, 36, 55), (64, 65, 75, 74), (33, 43, 61, 54, 71, 82), (63, 32, 31, 83, 72, 53), (61, 43, 32, 63), (71, 72, 83, 82)])
me_cube_005.polygons.foreach_set('material_index', [0, 0, 0, 0, 0, 0, 0, 0, 0, 0, 0, 0, 0, 0, 0, 0, 0, 0, 0, 0, 0, 0, 0, 0, 0, 0, 640, 640, 640, 640, 640, 640, 640, 640, 640, 640, 640, 640, 640, 640, 640, 640, 640, 640, 640, 640])
_uv = me_cube_005.uv_layers.new(name='UVMap')
_uv.uv.foreach_set('vector', [0.6125, 0.9875, 0.3875, 0.9875, 0.3875, 0.7625, 0.6125, 0.7625, 0.6125, 0.7723, 0.4001, 0.7723, 0.4001, 0.7991, 0.6125, 0.7991, 0.6125, 0.817, 0.4001, 0.817, 0.4001, 0.8437, 0.6125, 0.8438, 0.6125, 0.8616, 0.4001, 0.8616, 0.4001, 0.8884, 0.6125, 0.8884, 0.6125, 0.9062, 0.4001, 0.9062, 0.4001, 0.933, 0.6125, 0.933, 0.6125, 0.9509, 0.4001, 0.9509, 0.4001, 0.9777, 0.6125, 0.9777, 0.3875, 0.5125, 0.6125, 0.5125, 0.6125, 0.7375, 0.3875, 0.7375, 0.6375, 0.5125, 0.8625, 0.5125, 0.8625, 0.7375, 0.6375, 0.7375, 0.3875, 0.0125, 0.6125, 0.0125, 0.6125, 0.2375, 0.3875, 0.2375, 0.6125, 0.4875, 0.3875, 0.4875, 0.3875, 0.2625, 0.6125, 0.2625, 0.6125, 0.2723, 0.4001, 0.2723, 0.4001, 0.2991, 0.6125, 0.2991, 0.6125, 0.317, 0.4001, 0.317, 0.4001, 0.3437, 0.6125, 0.3438, 0.6125, 0.3616, 0.4001, 0.3616, 0.4001, 0.3884, 0.6125, 0.3884, 0.6125, 0.4062, 0.4001, 0.4062, 0.4001, 0.433, 0.6125, 0.433, 0.6125, 0.4509, 0.4001, 0.4509, 0.4001, 0.4777, 0.6125, 0.4777, 0.125, 0.7375, 0.1375, 0.7375, 0.1375, 0.75, 0.6125, 0.0125, 0.6125, 0.0, 0.625, 0.0125, 0.125, 0.5125, 0.1375, 0.5, 0.1375, 0.5125, 0.6125, 0.2375, 0.625, 0.2375, 0.6125, 0.25, 0.3625, 0.7375, 0.375, 0.7375, 0.3625, 0.75, 0.625, 0.7625, 0.6125, 0.7625, 0.6125, 0.75, 0.3625, 0.5, 0.375, 0.5125, 0.3625, 0.5125, 0.6125, 0.4875, 0.625, 0.4875, 0.6125, 0.5, 0.1375, 0.5125, 0.1375, 0.7375, 0.125, 0.7375, 0.125, 0.5125, 0.3875, 0.0, 0.6125, 0.0, 0.6125, 0.0125, 0.3875, 0.0125, 0.625, 0.0125, 0.625, 0.2375, 0.6125, 0.2375, 0.6125, 0.0125, 0.6125, 0.2625, 0.3875, 0.2625, 0.3875, 0.2375, 0.6125, 0.2375, 0.3625, 0.5125, 0.1375, 0.5125, 0.1375, 0.5, 0.3625, 0.5, 0.6125, 0.2625, 0.625, 0.2625, 0.625, 0.4875, 0.6125, 0.4875, 0.6125, 0.4777, 0.6126, 0.4777, 0.6126, 0.4509, 0.6125, 0.4509, 0.6125, 0.433, 0.6126, 0.433, 0.6126, 0.4062, 0.6125, 0.4062, 0.6125, 0.3884, 0.6126, 0.3884, 0.6126, 0.3616, 0.6125, 0.3616, 0.6125, 0.3438, 0.6126, 0.3437, 0.6126, 0.317, 0.6125, 0.317, 0.6125, 0.2991, 0.6126, 0.2991, 0.6126, 0.2723, 0.6125, 0.2723, 0.6125, 0.5125, 0.3875, 0.5125, 0.3875, 0.4875, 0.6125, 0.4875, 0.3625, 0.7375, 0.3625, 0.5125, 0.3875, 0.5125, 0.3875, 0.7375, 0.6375, 0.5125, 0.6375, 0.7375, 0.6125, 0.7375, 0.6125, 0.5125, 0.6125, 0.7625, 0.3875, 0.7625, 0.3875, 0.7375, 0.6125, 0.7375, 0.1375, 0.7375, 0.3625, 0.7375, 0.3625, 0.75, 0.1375, 0.75, 0.6126, 0.7723, 0.6125, 0.7723, 0.6125, 0.7625, 0.625, 0.7625, 0.625, 0.9875, 0.6125, 0.9875, 0.6125, 0.9777, 0.6126, 0.9777, 0.6126, 0.9509, 0.6125, 0.9509, 0.6125, 0.933, 0.6126, 0.933, 0.6126, 0.9062, 0.6125, 0.9062, 0.6125, 0.8884, 0.6126, 0.8884, 0.6126, 0.8616, 0.6125, 0.8616, 0.6125, 0.8438, 0.6126, 0.8438, 0.6126, 0.817, 0.6125, 0.817, 0.6125, 0.7991, 0.6126, 0.7991, 0.1375, 0.5125, 0.3625, 0.5125, 0.3625, 0.7375, 0.1375, 0.7375, 0.6249, 0.1176, 0.375, 0.1177, 0.375, 0.1323, 0.6249, 0.1323, 0.625, 0.1323, 0.625, 0.1177, 0.375, 0.6177, 0.375, 0.6323, 0.6249, 0.6323, 0.625, 0.6323, 0.625, 0.6177, 0.6249, 0.6176, 0.125, 0.6177, 0.125, 0.6323, 0.375, 0.6323, 0.375, 0.6177, 0.875, 0.6177, 0.625, 0.6177, 0.625, 0.6323, 0.875, 0.6323, 0.6249, 0.1176, 0.375, 0.1177, 0.375, 0.1323, 0.6249, 0.1323, 0.625, 0.1323, 0.625, 0.1177, 0.375, 0.6177, 0.375, 0.6323, 0.6249, 0.6323, 0.625, 0.6323, 0.625, 0.6177, 0.6249, 0.6176, 0.125, 0.6177, 0.125, 0.6323, 0.375, 0.6323, 0.375, 0.6177, 0.875, 0.6177, 0.625, 0.6177, 0.625, 0.6323, 0.875, 0.6323, 0.6249, 0.1176, 0.375, 0.1177, 0.375, 0.1323, 0.6249, 0.1323, 0.625, 0.1323, 0.625, 0.1177, 0.625, 0.6177, 0.6249, 0.6176, 0.375, 0.6177, 0.375, 0.6323, 0.6249, 0.6323, 0.625, 0.6323, 0.125, 0.6177, 0.125, 0.6323, 0.375, 0.6323, 0.375, 0.6177, 0.875, 0.6177, 0.625, 0.6177, 0.625, 0.6323, 0.875, 0.6323, 0.6249, 0.1176, 0.375, 0.1177, 0.375, 0.1323, 0.6249, 0.1323, 0.625, 0.1323, 0.625, 0.1177, 0.625, 0.6177, 0.6249, 0.6176, 0.375, 0.6177, 0.375, 0.6323, 0.6249, 0.6323, 0.625, 0.6323, 0.125, 0.6177, 0.125, 0.6323, 0.375, 0.6323, 0.375, 0.6177, 0.875, 0.6177, 0.625, 0.6177, 0.625, 0.6323, 0.875, 0.6323, 0.6249, 0.1176, 0.375, 0.1177, 0.375, 0.1323, 0.6249, 0.1323, 0.625, 0.1323, 0.625, 0.1177, 0.375, 0.6177, 0.375, 0.6323, 0.6249, 0.6323, 0.625, 0.6323, 0.625, 0.6177, 0.6249, 0.6176, 0.125, 0.6177, 0.125, 0.6323, 0.375, 0.6323, 0.375, 0.6177, 0.875, 0.6177, 0.625, 0.6177, 0.625, 0.6323, 0.875, 0.6323])
me_cube_005.update()

# ---- objects
ob_1 = bpy.data.objects.new('забор_1', me_cube_002)
ob_2 = bpy.data.objects.new('забор_2', me_cube_004)
ob_x = bpy.data.objects.new('калитка', me_cube_005)

# ---- transforms, parenting, visibility, modifiers, constraints
ob_1.location = (0.0, 0.0, 0.0)
ob_1.scale = (0.4, 0.4, 0.4)
ob_2.location = (0.0, 0.0, 0.0)
ob_2.scale = (0.4, 0.4, 0.4)
ob_x.location = (-0.84, 0.001869, 1.399)
ob_x.scale = (0.84, 0.0588, 0.847)

# ---- collection membership
col_collection.objects.link(ob_1)
col_collection.objects.link(ob_2)
col_collection.objects.link(ob_x)

# ---- scene / render settings (as saved in the file)
scene.frame_start = 1; scene.frame_end = 250; scene.frame_set(1)
scene.render.engine = 'BLENDER_EEVEE_NEXT'
scene.cycles.sampling_pattern = 'TABULATED_SOBOL'
scene.view_settings.view_transform = 'Filmic'
bpy.context.view_layer.update()

# ---- added for rendering (the .blend has no active camera and no usable light): camera, sun
cam_auto = bpy.data.cameras.new('AutoCamera')
cam_auto.lens = 50.0
cam_auto.sensor_width = 36.0
cam_auto.clip_end = 1000.0
ob_auto_camera = bpy.data.objects.new('AutoCamera', cam_auto)
scene.collection.objects.link(ob_auto_camera)
ob_auto_camera.location = (3.95331, -4.75607, 4.58922)
ob_auto_camera.rotation_euler = (1.09748, -7.21219e-08, 0.694738)
scene.camera = ob_auto_camera
light_auto_sun = bpy.data.lights.new('AutoSun', 'SUN')
light_auto_sun.energy = 3.0
light_auto_sun.angle = 0.0523599
ob_auto_sun = bpy.data.objects.new('AutoSun', light_auto_sun)
scene.collection.objects.link(ob_auto_sun)
ob_auto_sun.rotation_euler = (0.872665, 0.174533, 0.523599)
bpy.context.view_layer.update()

